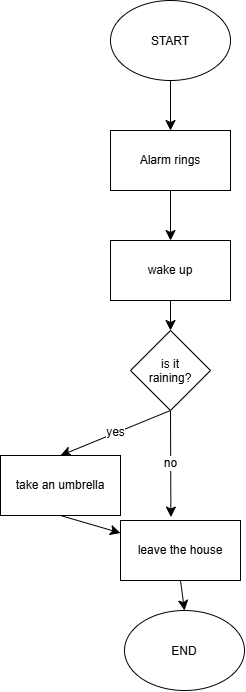

The diagram above was exported from draw.io. Its source (the exported page's mxGraphModel, read from the mxfile embedded in the PNG):
<mxGraphModel dx="1030" dy="710" grid="1" gridSize="10" guides="1" tooltips="1" connect="1" arrows="1" fold="1" page="1" pageScale="1" pageWidth="827" pageHeight="1169" math="0" shadow="0">
  <root>
    <mxCell id="0" />
    <mxCell id="1" parent="0" />
    <mxCell id="CE86KULgulT6-bVVma9y-3" edge="1" parent="1" source="CE86KULgulT6-bVVma9y-1" style="edgeStyle=none;curved=1;rounded=0;curveGeometry=1;orthogonalLoop=1;jettySize=auto;html=1;exitX=0.5;exitY=1;exitDx=0;exitDy=0;entryX=0.5;entryY=0;entryDx=0;entryDy=0;fontSize=12;startSize=8;endSize=8;" target="CE86KULgulT6-bVVma9y-2">
      <mxGeometry relative="1" as="geometry" />
    </mxCell>
    <mxCell id="CE86KULgulT6-bVVma9y-1" parent="1" style="ellipse;whiteSpace=wrap;html=1;shapeInside=1;" value="START" vertex="1">
      <mxGeometry height="80" width="120" x="340" y="70" as="geometry" />
    </mxCell>
    <mxCell id="CE86KULgulT6-bVVma9y-6" edge="1" parent="1" source="CE86KULgulT6-bVVma9y-2" style="edgeStyle=none;curved=1;rounded=0;curveGeometry=1;orthogonalLoop=1;jettySize=auto;html=1;exitX=0.5;exitY=1;exitDx=0;exitDy=0;entryX=0.5;entryY=0;entryDx=0;entryDy=0;fontSize=12;startSize=8;endSize=8;" target="CE86KULgulT6-bVVma9y-4">
      <mxGeometry relative="1" as="geometry" />
    </mxCell>
    <mxCell id="CE86KULgulT6-bVVma9y-2" parent="1" style="rounded=0;whiteSpace=wrap;html=1;" value="Alarm rings" vertex="1">
      <mxGeometry height="60" width="120" x="340" y="200" as="geometry" />
    </mxCell>
    <mxCell id="CE86KULgulT6-bVVma9y-8" edge="1" parent="1" source="CE86KULgulT6-bVVma9y-4" style="edgeStyle=none;curved=1;rounded=0;curveGeometry=1;orthogonalLoop=1;jettySize=auto;html=1;exitX=0.5;exitY=1;exitDx=0;exitDy=0;entryX=0.5;entryY=0;entryDx=0;entryDy=0;fontSize=12;startSize=8;endSize=8;" target="CE86KULgulT6-bVVma9y-7">
      <mxGeometry relative="1" as="geometry" />
    </mxCell>
    <mxCell id="CE86KULgulT6-bVVma9y-4" parent="1" style="rounded=0;whiteSpace=wrap;html=1;" value="wake up" vertex="1">
      <mxGeometry height="60" width="120" x="340" y="310" as="geometry" />
    </mxCell>
    <mxCell id="CE86KULgulT6-bVVma9y-10" edge="1" parent="1" source="CE86KULgulT6-bVVma9y-7" style="edgeStyle=none;curved=1;rounded=0;curveGeometry=1;orthogonalLoop=1;jettySize=auto;html=1;exitX=0.5;exitY=1;exitDx=0;exitDy=0;entryX=0.5;entryY=0;entryDx=0;entryDy=0;fontSize=12;startSize=8;endSize=8;" target="CE86KULgulT6-bVVma9y-9" value="yes">
      <mxGeometry relative="1" as="geometry" />
    </mxCell>
    <mxCell id="CE86KULgulT6-bVVma9y-11" edge="1" parent="1" source="CE86KULgulT6-bVVma9y-7" style="edgeStyle=none;curved=1;rounded=0;curveGeometry=1;orthogonalLoop=1;jettySize=auto;html=1;exitX=0.5;exitY=1;exitDx=0;exitDy=0;fontSize=12;startSize=8;endSize=8;entryX=0.42;entryY=-0.057;entryDx=0;entryDy=0;entryPerimeter=0;" target="CE86KULgulT6-bVVma9y-13" value="no">
      <mxGeometry relative="1" as="geometry">
        <mxPoint x="480" y="520" as="targetPoint" />
      </mxGeometry>
    </mxCell>
    <mxCell id="CE86KULgulT6-bVVma9y-7" parent="1" style="rhombus;whiteSpace=wrap;html=1;shapeInside=1;" value="is it raining?" vertex="1">
      <mxGeometry height="80" width="80" x="360" y="400" as="geometry" />
    </mxCell>
    <mxCell id="CE86KULgulT6-bVVma9y-12" edge="1" parent="1" source="CE86KULgulT6-bVVma9y-9" style="edgeStyle=none;curved=1;rounded=0;curveGeometry=1;orthogonalLoop=1;jettySize=auto;html=1;exitX=0.5;exitY=1;exitDx=0;exitDy=0;fontSize=12;startSize=8;endSize=8;" target="CE86KULgulT6-bVVma9y-13">
      <mxGeometry relative="1" as="geometry">
        <mxPoint x="380" y="610" as="targetPoint" />
      </mxGeometry>
    </mxCell>
    <mxCell id="CE86KULgulT6-bVVma9y-9" parent="1" style="rounded=0;whiteSpace=wrap;html=1;" value="take an umbrella" vertex="1">
      <mxGeometry height="60" width="120" x="230" y="525" as="geometry" />
    </mxCell>
    <mxCell id="CE86KULgulT6-bVVma9y-16" edge="1" parent="1" source="CE86KULgulT6-bVVma9y-13" style="edgeStyle=none;curved=1;rounded=0;curveGeometry=1;orthogonalLoop=1;jettySize=auto;html=1;exitX=0.5;exitY=1;exitDx=0;exitDy=0;entryX=0.5;entryY=0;entryDx=0;entryDy=0;fontSize=12;startSize=8;endSize=8;" target="CE86KULgulT6-bVVma9y-15">
      <mxGeometry relative="1" as="geometry" />
    </mxCell>
    <mxCell id="CE86KULgulT6-bVVma9y-13" parent="1" style="rounded=0;whiteSpace=wrap;html=1;" value="leave the house" vertex="1">
      <mxGeometry height="60" width="120" x="350" y="590" as="geometry" />
    </mxCell>
    <mxCell id="CE86KULgulT6-bVVma9y-15" parent="1" style="ellipse;whiteSpace=wrap;html=1;shapeInside=1;" value="END" vertex="1">
      <mxGeometry height="80" width="120" x="354" y="680" as="geometry" />
    </mxCell>
  </root>
</mxGraphModel>